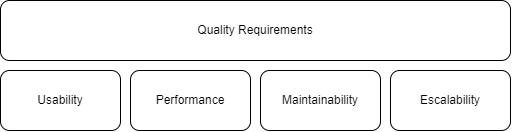

The diagram above was exported from draw.io. Its source (the exported page's mxGraphModel, read from the mxfile embedded in the PNG):
<mxGraphModel dx="821" dy="581" grid="1" gridSize="10" guides="1" tooltips="1" connect="1" arrows="1" fold="1" page="1" pageScale="1" pageWidth="850" pageHeight="1100" math="0" shadow="0">
  <root>
    <mxCell id="0" />
    <mxCell id="1" parent="0" />
    <mxCell id="2" value="Quality Requirements" style="rounded=1;whiteSpace=wrap;html=1;" vertex="1" parent="1">
      <mxGeometry x="10" y="10" width="510" height="60" as="geometry" />
    </mxCell>
    <mxCell id="3" value="Escalability" style="rounded=1;whiteSpace=wrap;html=1;" vertex="1" parent="1">
      <mxGeometry x="400" y="80" width="120" height="60" as="geometry" />
    </mxCell>
    <mxCell id="4" value="Maintainability" style="rounded=1;whiteSpace=wrap;html=1;" vertex="1" parent="1">
      <mxGeometry x="270" y="80" width="120" height="60" as="geometry" />
    </mxCell>
    <mxCell id="5" value="Performance" style="rounded=1;whiteSpace=wrap;html=1;" vertex="1" parent="1">
      <mxGeometry x="140" y="80" width="120" height="60" as="geometry" />
    </mxCell>
    <mxCell id="6" value="Usability" style="rounded=1;whiteSpace=wrap;html=1;" vertex="1" parent="1">
      <mxGeometry x="10" y="80" width="120" height="60" as="geometry" />
    </mxCell>
  </root>
</mxGraphModel>